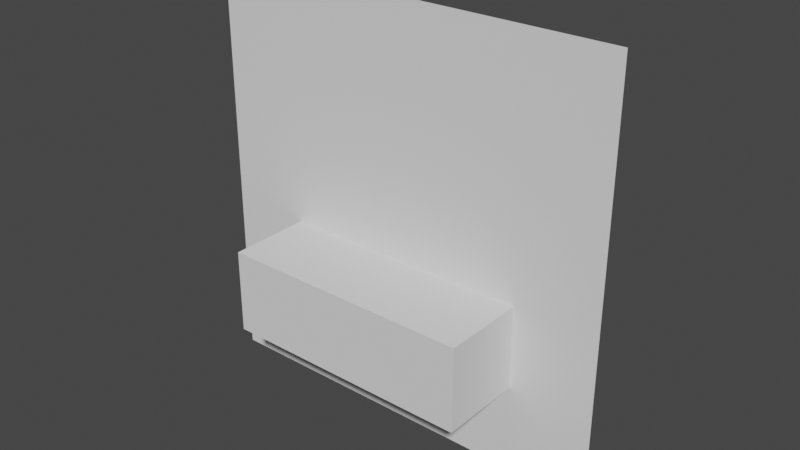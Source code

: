 # Source: Window.blend  (saved by Blender 2.90.8; exported with 4.5.12 LTS)
import bpy
from mathutils import Matrix  # noqa: F401  (used for matrix-valued properties, if any)

bpy.ops.wm.read_factory_settings(use_empty=True)
scene = bpy.context.scene
scene.name = 'Scene'

# ---- collections
col_collection = bpy.data.collections.new('Collection'); scene.collection.children.link(col_collection)

# ---- world
world_world = bpy.data.worlds.new('World'); scene.world = world_world
world_world.use_nodes = True; world_world.node_tree.nodes.clear()
_N = world_world.node_tree.nodes; _L = world_world.node_tree.links
n0 = _N.new('ShaderNodeOutputWorld'); n0.name = 'World Output'; n0.location = (300, 300)
n1 = _N.new('ShaderNodeBackground'); n1.name = 'Background'; n1.location = (10, 300)
n1.inputs[0].default_value = (0.05088, 0.05088, 0.05088, 1.0)
_L.new(n1.outputs[0], n0.inputs[0])
n0.is_active_output = True
world_world.color = (0.05088, 0.05088, 0.05088)
world_world.use_sun_shadow = False
world_world.sun_shadow_jitter_overblur = 0.0

# ---- meshes
me_plane = bpy.data.meshes.new('Plane')
me_plane.from_pydata([(-5.0, -5.0, 0.0), (5.0, -5.0, 0.0), (-5.0, 5.0, 0.0), (5.0, 5.0, 0.0)], [], [(0, 1, 3, 2)])
_uv = me_plane.uv_layers.new(name='UVMap')
_uv.uv.foreach_set('vector', [0.0, 0.0, 1.0, 0.0, 1.0, 1.0, 0.0, 1.0])
me_plane.use_remesh_fix_poles = True
me_plane.use_remesh_preserve_attributes = False
me_plane.use_mirror_vertex_groups = False
me_plane.update()
me_cube = bpy.data.meshes.new('Cube')
me_cube.from_pydata([(-2.0, -2.0, -2.0), (-2.0, -2.0, 2.0), (-2.0, 2.0, -2.0), (-2.0, 2.0, 2.0), (2.0, -2.0, -2.0), (2.0, -2.0, 2.0), (2.0, 2.0, -2.0), (2.0, 2.0, 2.0)], [], [(0, 1, 3, 2), (2, 3, 7, 6), (6, 7, 5, 4), (4, 5, 1, 0), (2, 6, 4, 0), (7, 3, 1, 5)])
_uv = me_cube.uv_layers.new(name='UVMap')
_uv.uv.foreach_set('vector', [0.375, 0.0, 0.625, 0.0, 0.625, 0.25, 0.375, 0.25, 0.375, 0.25, 0.625, 0.25, 0.625, 0.5, 0.375, 0.5, 0.375, 0.5, 0.625, 0.5, 0.625, 0.75, 0.375, 0.75, 0.375, 0.75, 0.625, 0.75, 0.625, 1.0, 0.375, 1.0, 0.125, 0.5, 0.375, 0.5, 0.375, 0.75, 0.125, 0.75, 0.625, 0.5, 0.875, 0.5, 0.875, 0.75, 0.625, 0.75])
me_cube.use_remesh_fix_poles = True
me_cube.use_remesh_preserve_attributes = False
me_cube.use_mirror_vertex_groups = False
me_cube.update()

# ---- objects
ob_plane = bpy.data.objects.new('Plane', me_plane)
ob_cube = bpy.data.objects.new('Cube', me_cube)

# ---- transforms, parenting, visibility, modifiers, constraints
ob_plane.location = (0.0, 0.0, 5.001)
ob_plane.rotation_euler = (1.571, 0.0, 0.0)
ob_plane.lineart.crease_threshold = 0.0
_m = ob_plane.modifiers.new('Boolean', 'BOOLEAN')
_m.object = ob_cube
_m.solver = 'FAST'
ob_cube.location = (0.0, 0.0, 3.124)
ob_cube.rotation_euler = (0.0, 1.571, 0.0)
ob_cube.scale = (0.5, 1.0, 1.5)
ob_cube.hide_viewport = True
ob_cube.display_type = 'WIRE'
ob_cube.lineart.crease_threshold = 0.0

# ---- collection membership
col_collection.objects.link(ob_plane)
col_collection.objects.link(ob_cube)

# ---- scene / render settings (as saved in the file)
scene.frame_start = 1; scene.frame_end = 250; scene.frame_set(1)
scene.render.engine = 'BLENDER_EEVEE_NEXT'
scene.cycles.use_denoising = False
scene.cycles.samples = 128
scene.cycles.sampling_pattern = 'TABULATED_SOBOL'
scene.cycles.use_adaptive_sampling = False
scene.cycles.use_light_tree = False
scene.view_settings.view_transform = 'Filmic'
bpy.context.view_layer.update()

# ---- added for rendering (the .blend has no active camera and no usable light): camera, sun
cam_auto = bpy.data.cameras.new('AutoCamera')
cam_auto.lens = 50.0
cam_auto.sensor_width = 36.0
cam_auto.clip_end = 1000.0
ob_auto_camera = bpy.data.objects.new('AutoCamera', cam_auto)
scene.collection.objects.link(ob_auto_camera)
ob_auto_camera.location = (13.598, -16.3176, 15.8792)
ob_auto_camera.rotation_euler = (1.09748, -7.21219e-08, 0.694738)
scene.camera = ob_auto_camera
light_auto_sun = bpy.data.lights.new('AutoSun', 'SUN')
light_auto_sun.energy = 3.0
light_auto_sun.angle = 0.0523599
ob_auto_sun = bpy.data.objects.new('AutoSun', light_auto_sun)
scene.collection.objects.link(ob_auto_sun)
ob_auto_sun.rotation_euler = (0.872665, 0.174533, 0.523599)
bpy.context.view_layer.update()
